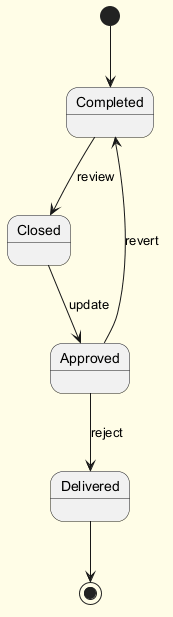

The diagram above was rendered by PlantUML. Its source (embedded in the PNG):
@startuml
skinparam backgroundColor #FFFDE7
skinparam classBackgroundColor #FFF9C4
skinparam classBorderColor #F57F17
[*] --> Completed
Completed --> Closed : review
Closed --> Approved : update
Approved --> Delivered : reject
Approved --> Completed : revert
Delivered --> [*]
@enduml